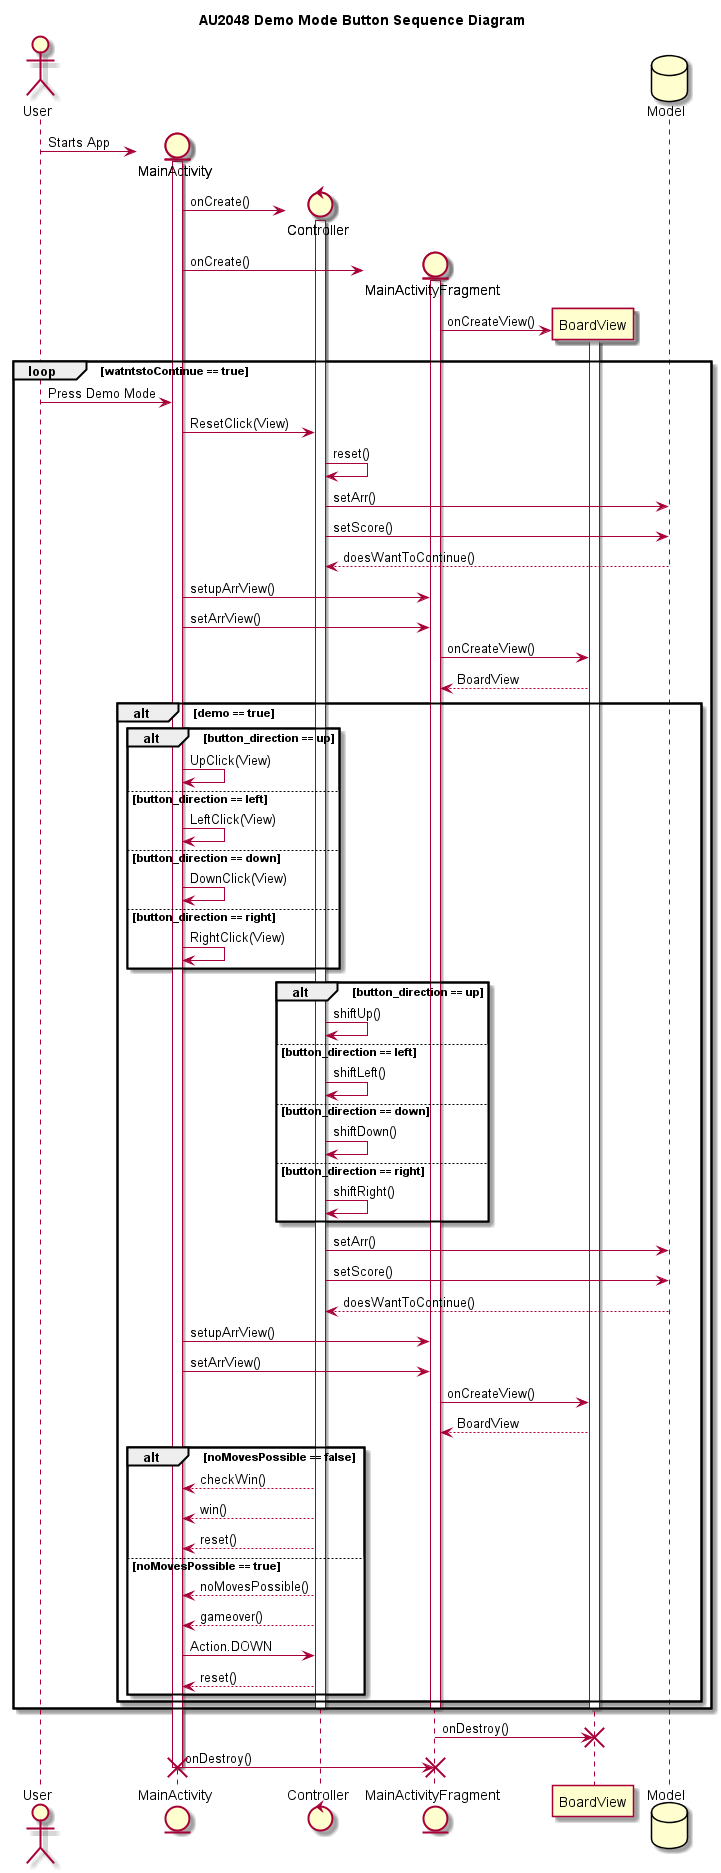

The diagram above was rendered by PlantUML. Its source (embedded in the PNG):
@startuml
title AU2048 Demo Mode Button Sequence Diagram
actor User
entity MainActivity as MA
control Controller as C
entity MainActivityFragment as MAF
participant BoardView as BV
database Model as M
create MA
User -> MA : Starts App
create C
activate MA
MA -> C : onCreate()
activate C
create MAF
MA -> MAF : onCreate()
activate MAF
create BV
MAF -> BV : onCreateView()
activate BV
loop watntstoContinue == true
User ->MA: Press Demo Mode
MA-> C: ResetClick(View)
C->C: reset()
C -> M : setArr()
C -> M : setScore()
M --> C : doesWantToContinue()
MA -> MAF : setupArrView()
MA -> MAF : setArrView()
MAF -> BV : onCreateView()
BV --> MAF : BoardView

alt demo == true
 alt button_direction == up
MA -> MA : UpClick(View)
else button_direction == left
MA -> MA : LeftClick(View)
else button_direction == down
MA -> MA : DownClick(View)
else button_direction == right
MA -> MA : RightClick(View)
end alt
alt button_direction == up
C -> C : shiftUp()
else button_direction == left
C -> C : shiftLeft()
else button_direction == down
C -> C : shiftDown()
else button_direction == right
C -> C : shiftRight()
end alt
C -> M : setArr()
C -> M : setScore()
M --> C : doesWantToContinue()
MA -> MAF : setupArrView()
MA -> MAF : setArrView()
MAF -> BV : onCreateView()
BV --> MAF : BoardView
alt noMovesPossible == false
C --> MA : checkWin()
C --> MA : win()
C-->MA : reset()
else noMovesPossible == true
C --> MA : noMovesPossible()
C --> MA : gameover()
MA -> C : Action.DOWN
C --> MA : reset()
end alt
end alt
deactivate BV
deactivate MAF
deactivate C
end play
BV <- MAF : onDestroy()
destroy BV
MA -> MAF : onDestroy()
destroy MAF
deactivate MA
destroy MA
@enduml